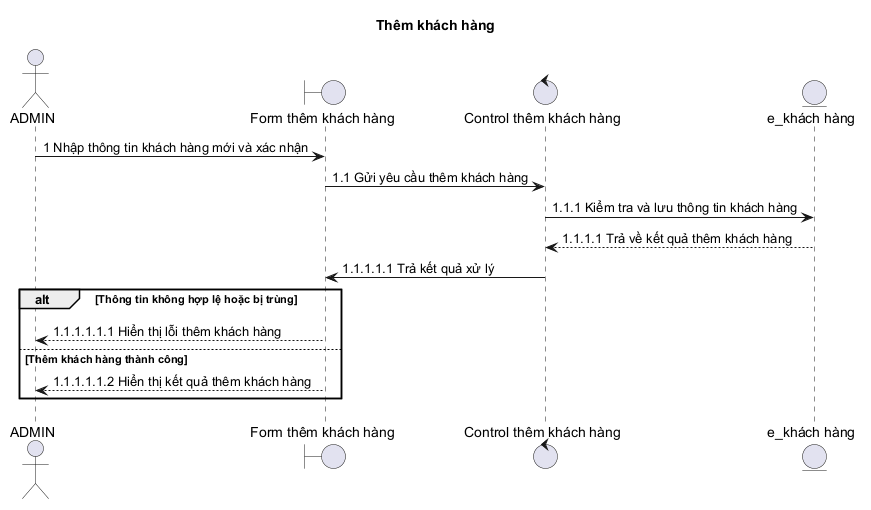

The diagram above was rendered by PlantUML. Its source (embedded in the PNG):
@startuml
title Thêm khách hàng

actor ADMIN as Admin
boundary "Form thêm khách hàng" as Boundary
control "Control thêm khách hàng" as Control
entity "e_khách hàng" as Entity

Admin -> Boundary: 1 Nhập thông tin khách hàng mới và xác nhận
Boundary -> Control: 1.1 Gửi yêu cầu thêm khách hàng
Control -> Entity: 1.1.1 Kiểm tra và lưu thông tin khách hàng
Entity --> Control: 1.1.1.1 Trả về kết quả thêm khách hàng
Control -> Boundary: 1.1.1.1.1 Trả kết quả xử lý

alt Thông tin không hợp lệ hoặc bị trùng
  Boundary --> Admin: 1.1.1.1.1.1 Hiển thị lỗi thêm khách hàng
else Thêm khách hàng thành công
  Boundary --> Admin: 1.1.1.1.1.2 Hiển thị kết quả thêm khách hàng
end
@enduml